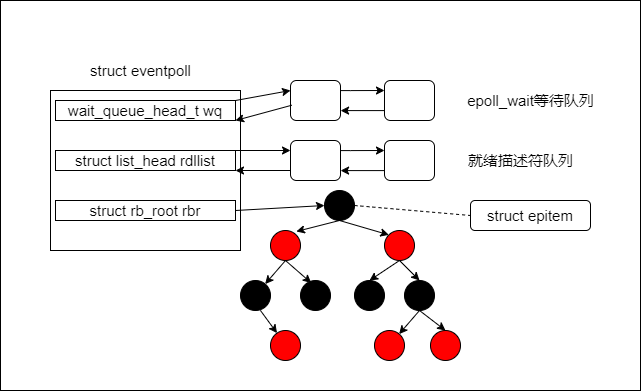

The diagram above was exported from draw.io. Its source (the exported page's mxGraphModel, read from the mxfile embedded in the PNG):
<mxGraphModel dx="1663" dy="1345" grid="1" gridSize="10" guides="1" tooltips="1" connect="1" arrows="1" fold="1" page="1" pageScale="1" pageWidth="827" pageHeight="1169" math="0" shadow="0">
  <root>
    <mxCell id="0" />
    <mxCell id="1" parent="0" />
    <mxCell id="I9sm4eZT1f9uo-vOVwCZ-46" value="" style="rounded=0;whiteSpace=wrap;html=1;fontSize=15;fillColor=#FFFFFF;" vertex="1" parent="1">
      <mxGeometry x="-20" y="230" width="640" height="390" as="geometry" />
    </mxCell>
    <mxCell id="I9sm4eZT1f9uo-vOVwCZ-1" value="" style="rounded=0;whiteSpace=wrap;html=1;" vertex="1" parent="1">
      <mxGeometry x="30" y="320" width="190" height="160" as="geometry" />
    </mxCell>
    <mxCell id="I9sm4eZT1f9uo-vOVwCZ-2" value="&lt;font style=&quot;font-size: 15px&quot;&gt;struct eventpoll&lt;/font&gt;" style="text;html=1;align=center;verticalAlign=middle;resizable=0;points=[];autosize=1;strokeColor=none;fillColor=none;" vertex="1" parent="1">
      <mxGeometry x="60" y="290" width="120" height="20" as="geometry" />
    </mxCell>
    <mxCell id="I9sm4eZT1f9uo-vOVwCZ-3" value="wait_queue_head_t wq" style="rounded=0;whiteSpace=wrap;html=1;fontSize=15;" vertex="1" parent="1">
      <mxGeometry x="35" y="330" width="180" height="20" as="geometry" />
    </mxCell>
    <mxCell id="I9sm4eZT1f9uo-vOVwCZ-4" value="struct list_head rdllist" style="rounded=0;whiteSpace=wrap;html=1;fontSize=15;" vertex="1" parent="1">
      <mxGeometry x="35" y="380" width="180" height="20" as="geometry" />
    </mxCell>
    <mxCell id="I9sm4eZT1f9uo-vOVwCZ-5" value="struct rb_root rbr" style="rounded=0;whiteSpace=wrap;html=1;fontSize=15;" vertex="1" parent="1">
      <mxGeometry x="35" y="430" width="180" height="20" as="geometry" />
    </mxCell>
    <mxCell id="I9sm4eZT1f9uo-vOVwCZ-10" style="edgeStyle=orthogonalEdgeStyle;rounded=0;orthogonalLoop=1;jettySize=auto;html=1;entryX=0;entryY=0.25;entryDx=0;entryDy=0;fontSize=15;" edge="1" parent="1" source="I9sm4eZT1f9uo-vOVwCZ-8" target="I9sm4eZT1f9uo-vOVwCZ-9">
      <mxGeometry relative="1" as="geometry">
        <Array as="points">
          <mxPoint x="330" y="380" />
          <mxPoint x="330" y="380" />
        </Array>
      </mxGeometry>
    </mxCell>
    <mxCell id="I9sm4eZT1f9uo-vOVwCZ-8" value="" style="rounded=1;whiteSpace=wrap;html=1;fontSize=15;" vertex="1" parent="1">
      <mxGeometry x="270" y="370" width="50" height="40" as="geometry" />
    </mxCell>
    <mxCell id="I9sm4eZT1f9uo-vOVwCZ-11" style="edgeStyle=orthogonalEdgeStyle;rounded=0;orthogonalLoop=1;jettySize=auto;html=1;fontSize=15;" edge="1" parent="1" source="I9sm4eZT1f9uo-vOVwCZ-9">
      <mxGeometry relative="1" as="geometry">
        <mxPoint x="320" y="400" as="targetPoint" />
        <Array as="points">
          <mxPoint x="320" y="400" />
        </Array>
      </mxGeometry>
    </mxCell>
    <mxCell id="I9sm4eZT1f9uo-vOVwCZ-9" value="" style="rounded=1;whiteSpace=wrap;html=1;fontSize=15;" vertex="1" parent="1">
      <mxGeometry x="364" y="370" width="50" height="40" as="geometry" />
    </mxCell>
    <mxCell id="I9sm4eZT1f9uo-vOVwCZ-12" style="edgeStyle=orthogonalEdgeStyle;rounded=0;orthogonalLoop=1;jettySize=auto;html=1;entryX=0;entryY=0.25;entryDx=0;entryDy=0;fontSize=15;" edge="1" parent="1" source="I9sm4eZT1f9uo-vOVwCZ-13" target="I9sm4eZT1f9uo-vOVwCZ-15">
      <mxGeometry relative="1" as="geometry">
        <Array as="points">
          <mxPoint x="330" y="320" />
          <mxPoint x="330" y="320" />
        </Array>
      </mxGeometry>
    </mxCell>
    <mxCell id="I9sm4eZT1f9uo-vOVwCZ-13" value="" style="rounded=1;whiteSpace=wrap;html=1;fontSize=15;" vertex="1" parent="1">
      <mxGeometry x="270" y="310" width="50" height="40" as="geometry" />
    </mxCell>
    <mxCell id="I9sm4eZT1f9uo-vOVwCZ-14" style="edgeStyle=orthogonalEdgeStyle;rounded=0;orthogonalLoop=1;jettySize=auto;html=1;fontSize=15;" edge="1" parent="1" source="I9sm4eZT1f9uo-vOVwCZ-15">
      <mxGeometry relative="1" as="geometry">
        <mxPoint x="320" y="340" as="targetPoint" />
        <Array as="points">
          <mxPoint x="320" y="340" />
        </Array>
      </mxGeometry>
    </mxCell>
    <mxCell id="I9sm4eZT1f9uo-vOVwCZ-15" value="" style="rounded=1;whiteSpace=wrap;html=1;fontSize=15;" vertex="1" parent="1">
      <mxGeometry x="364" y="310" width="50" height="40" as="geometry" />
    </mxCell>
    <mxCell id="I9sm4eZT1f9uo-vOVwCZ-16" value="" style="endArrow=classic;html=1;rounded=0;fontSize=15;exitX=1;exitY=0;exitDx=0;exitDy=0;entryX=0;entryY=0.25;entryDx=0;entryDy=0;" edge="1" parent="1" source="I9sm4eZT1f9uo-vOVwCZ-3" target="I9sm4eZT1f9uo-vOVwCZ-13">
      <mxGeometry width="50" height="50" relative="1" as="geometry">
        <mxPoint x="250" y="410" as="sourcePoint" />
        <mxPoint x="300" y="360" as="targetPoint" />
      </mxGeometry>
    </mxCell>
    <mxCell id="I9sm4eZT1f9uo-vOVwCZ-17" value="" style="endArrow=classic;html=1;rounded=0;fontSize=15;exitX=0.026;exitY=0.618;exitDx=0;exitDy=0;exitPerimeter=0;entryX=1;entryY=1;entryDx=0;entryDy=0;" edge="1" parent="1" source="I9sm4eZT1f9uo-vOVwCZ-13" target="I9sm4eZT1f9uo-vOVwCZ-3">
      <mxGeometry width="50" height="50" relative="1" as="geometry">
        <mxPoint x="250" y="410" as="sourcePoint" />
        <mxPoint x="300" y="360" as="targetPoint" />
      </mxGeometry>
    </mxCell>
    <mxCell id="I9sm4eZT1f9uo-vOVwCZ-18" value="" style="endArrow=classic;html=1;rounded=0;fontSize=15;exitX=1;exitY=0;exitDx=0;exitDy=0;entryX=0;entryY=0.25;entryDx=0;entryDy=0;" edge="1" parent="1" source="I9sm4eZT1f9uo-vOVwCZ-4" target="I9sm4eZT1f9uo-vOVwCZ-8">
      <mxGeometry width="50" height="50" relative="1" as="geometry">
        <mxPoint x="250" y="410" as="sourcePoint" />
        <mxPoint x="300" y="360" as="targetPoint" />
      </mxGeometry>
    </mxCell>
    <mxCell id="I9sm4eZT1f9uo-vOVwCZ-19" value="" style="endArrow=classic;html=1;rounded=0;fontSize=15;exitX=0;exitY=0.75;exitDx=0;exitDy=0;entryX=1;entryY=1;entryDx=0;entryDy=0;" edge="1" parent="1" source="I9sm4eZT1f9uo-vOVwCZ-8" target="I9sm4eZT1f9uo-vOVwCZ-4">
      <mxGeometry width="50" height="50" relative="1" as="geometry">
        <mxPoint x="250" y="410" as="sourcePoint" />
        <mxPoint x="300" y="360" as="targetPoint" />
      </mxGeometry>
    </mxCell>
    <mxCell id="I9sm4eZT1f9uo-vOVwCZ-20" value="" style="ellipse;whiteSpace=wrap;html=1;aspect=fixed;fontSize=15;fillColor=#000000;" vertex="1" parent="1">
      <mxGeometry x="304" y="420" width="30" height="30" as="geometry" />
    </mxCell>
    <mxCell id="I9sm4eZT1f9uo-vOVwCZ-21" value="" style="ellipse;whiteSpace=wrap;html=1;aspect=fixed;fontSize=15;fillColor=#000000;" vertex="1" parent="1">
      <mxGeometry x="384" y="510" width="30" height="30" as="geometry" />
    </mxCell>
    <mxCell id="I9sm4eZT1f9uo-vOVwCZ-22" value="" style="ellipse;whiteSpace=wrap;html=1;aspect=fixed;fontSize=15;fillColor=#000000;" vertex="1" parent="1">
      <mxGeometry x="334" y="510" width="30" height="30" as="geometry" />
    </mxCell>
    <mxCell id="I9sm4eZT1f9uo-vOVwCZ-23" value="" style="ellipse;whiteSpace=wrap;html=1;aspect=fixed;fontSize=15;fillColor=#000000;" vertex="1" parent="1">
      <mxGeometry x="280" y="510" width="30" height="30" as="geometry" />
    </mxCell>
    <mxCell id="I9sm4eZT1f9uo-vOVwCZ-24" value="" style="ellipse;whiteSpace=wrap;html=1;aspect=fixed;fontSize=15;fillColor=#000000;" vertex="1" parent="1">
      <mxGeometry x="220" y="510" width="30" height="30" as="geometry" />
    </mxCell>
    <mxCell id="I9sm4eZT1f9uo-vOVwCZ-25" value="" style="ellipse;whiteSpace=wrap;html=1;aspect=fixed;fontSize=15;fillColor=#FF0000;" vertex="1" parent="1">
      <mxGeometry x="250" y="460" width="30" height="30" as="geometry" />
    </mxCell>
    <mxCell id="I9sm4eZT1f9uo-vOVwCZ-27" value="" style="ellipse;whiteSpace=wrap;html=1;aspect=fixed;fontSize=15;fillColor=#FF0000;" vertex="1" parent="1">
      <mxGeometry x="364" y="460" width="30" height="30" as="geometry" />
    </mxCell>
    <mxCell id="I9sm4eZT1f9uo-vOVwCZ-28" value="" style="endArrow=classic;html=1;rounded=0;fontSize=15;exitX=0.5;exitY=1;exitDx=0;exitDy=0;entryX=0.862;entryY=0.033;entryDx=0;entryDy=0;entryPerimeter=0;" edge="1" parent="1" source="I9sm4eZT1f9uo-vOVwCZ-20" target="I9sm4eZT1f9uo-vOVwCZ-25">
      <mxGeometry width="50" height="50" relative="1" as="geometry">
        <mxPoint x="250" y="410" as="sourcePoint" />
        <mxPoint x="300" y="360" as="targetPoint" />
      </mxGeometry>
    </mxCell>
    <mxCell id="I9sm4eZT1f9uo-vOVwCZ-29" value="" style="endArrow=classic;html=1;rounded=0;fontSize=15;exitX=0.5;exitY=1;exitDx=0;exitDy=0;entryX=0;entryY=0;entryDx=0;entryDy=0;" edge="1" parent="1" source="I9sm4eZT1f9uo-vOVwCZ-20" target="I9sm4eZT1f9uo-vOVwCZ-27">
      <mxGeometry width="50" height="50" relative="1" as="geometry">
        <mxPoint x="250" y="410" as="sourcePoint" />
        <mxPoint x="300" y="360" as="targetPoint" />
      </mxGeometry>
    </mxCell>
    <mxCell id="I9sm4eZT1f9uo-vOVwCZ-30" value="" style="endArrow=classic;html=1;rounded=0;fontSize=15;exitX=0.5;exitY=1;exitDx=0;exitDy=0;" edge="1" parent="1" source="I9sm4eZT1f9uo-vOVwCZ-25" target="I9sm4eZT1f9uo-vOVwCZ-24">
      <mxGeometry width="50" height="50" relative="1" as="geometry">
        <mxPoint x="250" y="410" as="sourcePoint" />
        <mxPoint x="300" y="360" as="targetPoint" />
      </mxGeometry>
    </mxCell>
    <mxCell id="I9sm4eZT1f9uo-vOVwCZ-31" value="" style="endArrow=classic;html=1;rounded=0;fontSize=15;exitX=0.5;exitY=1;exitDx=0;exitDy=0;entryX=0.357;entryY=0.081;entryDx=0;entryDy=0;entryPerimeter=0;" edge="1" parent="1" source="I9sm4eZT1f9uo-vOVwCZ-25" target="I9sm4eZT1f9uo-vOVwCZ-23">
      <mxGeometry width="50" height="50" relative="1" as="geometry">
        <mxPoint x="250" y="410" as="sourcePoint" />
        <mxPoint x="300" y="360" as="targetPoint" />
      </mxGeometry>
    </mxCell>
    <mxCell id="I9sm4eZT1f9uo-vOVwCZ-32" value="" style="endArrow=classic;html=1;rounded=0;fontSize=15;exitX=0.5;exitY=1;exitDx=0;exitDy=0;entryX=0.5;entryY=0;entryDx=0;entryDy=0;" edge="1" parent="1" source="I9sm4eZT1f9uo-vOVwCZ-27" target="I9sm4eZT1f9uo-vOVwCZ-22">
      <mxGeometry width="50" height="50" relative="1" as="geometry">
        <mxPoint x="250" y="410" as="sourcePoint" />
        <mxPoint x="300" y="360" as="targetPoint" />
      </mxGeometry>
    </mxCell>
    <mxCell id="I9sm4eZT1f9uo-vOVwCZ-33" value="" style="endArrow=classic;html=1;rounded=0;fontSize=15;exitX=0.5;exitY=1;exitDx=0;exitDy=0;entryX=0.5;entryY=0;entryDx=0;entryDy=0;" edge="1" parent="1" source="I9sm4eZT1f9uo-vOVwCZ-27" target="I9sm4eZT1f9uo-vOVwCZ-21">
      <mxGeometry width="50" height="50" relative="1" as="geometry">
        <mxPoint x="250" y="410" as="sourcePoint" />
        <mxPoint x="300" y="360" as="targetPoint" />
      </mxGeometry>
    </mxCell>
    <mxCell id="I9sm4eZT1f9uo-vOVwCZ-34" value="" style="ellipse;whiteSpace=wrap;html=1;aspect=fixed;fontSize=15;fillColor=#FF0000;" vertex="1" parent="1">
      <mxGeometry x="250" y="560" width="30" height="30" as="geometry" />
    </mxCell>
    <mxCell id="I9sm4eZT1f9uo-vOVwCZ-35" value="" style="ellipse;whiteSpace=wrap;html=1;aspect=fixed;fontSize=15;fillColor=#FF0000;" vertex="1" parent="1">
      <mxGeometry x="354" y="560" width="30" height="30" as="geometry" />
    </mxCell>
    <mxCell id="I9sm4eZT1f9uo-vOVwCZ-36" value="" style="ellipse;whiteSpace=wrap;html=1;aspect=fixed;fontSize=15;fillColor=#FF0000;" vertex="1" parent="1">
      <mxGeometry x="410" y="560" width="30" height="30" as="geometry" />
    </mxCell>
    <mxCell id="I9sm4eZT1f9uo-vOVwCZ-37" value="" style="endArrow=classic;html=1;rounded=0;fontSize=15;exitX=0.662;exitY=0.995;exitDx=0;exitDy=0;exitPerimeter=0;" edge="1" parent="1" source="I9sm4eZT1f9uo-vOVwCZ-24" target="I9sm4eZT1f9uo-vOVwCZ-34">
      <mxGeometry width="50" height="50" relative="1" as="geometry">
        <mxPoint x="320" y="410" as="sourcePoint" />
        <mxPoint x="370" y="360" as="targetPoint" />
      </mxGeometry>
    </mxCell>
    <mxCell id="I9sm4eZT1f9uo-vOVwCZ-38" value="" style="endArrow=classic;html=1;rounded=0;fontSize=15;exitX=0.5;exitY=1;exitDx=0;exitDy=0;" edge="1" parent="1" source="I9sm4eZT1f9uo-vOVwCZ-21" target="I9sm4eZT1f9uo-vOVwCZ-35">
      <mxGeometry width="50" height="50" relative="1" as="geometry">
        <mxPoint x="320" y="410" as="sourcePoint" />
        <mxPoint x="370" y="360" as="targetPoint" />
      </mxGeometry>
    </mxCell>
    <mxCell id="I9sm4eZT1f9uo-vOVwCZ-40" value="" style="endArrow=classic;html=1;rounded=0;fontSize=15;exitX=0.5;exitY=1;exitDx=0;exitDy=0;entryX=0.5;entryY=0;entryDx=0;entryDy=0;" edge="1" parent="1" source="I9sm4eZT1f9uo-vOVwCZ-21" target="I9sm4eZT1f9uo-vOVwCZ-36">
      <mxGeometry width="50" height="50" relative="1" as="geometry">
        <mxPoint x="320" y="410" as="sourcePoint" />
        <mxPoint x="370" y="360" as="targetPoint" />
      </mxGeometry>
    </mxCell>
    <mxCell id="I9sm4eZT1f9uo-vOVwCZ-41" value="" style="endArrow=classic;html=1;rounded=0;fontSize=15;exitX=1;exitY=0.5;exitDx=0;exitDy=0;entryX=0;entryY=0.5;entryDx=0;entryDy=0;" edge="1" parent="1" source="I9sm4eZT1f9uo-vOVwCZ-5" target="I9sm4eZT1f9uo-vOVwCZ-20">
      <mxGeometry width="50" height="50" relative="1" as="geometry">
        <mxPoint x="280" y="390" as="sourcePoint" />
        <mxPoint x="330" y="340" as="targetPoint" />
      </mxGeometry>
    </mxCell>
    <mxCell id="I9sm4eZT1f9uo-vOVwCZ-42" value="epoll_wait等待队列" style="text;html=1;align=center;verticalAlign=middle;resizable=0;points=[];autosize=1;strokeColor=none;fillColor=none;fontSize=15;" vertex="1" parent="1">
      <mxGeometry x="440" y="320" width="140" height="20" as="geometry" />
    </mxCell>
    <mxCell id="I9sm4eZT1f9uo-vOVwCZ-43" value="就绪描述符队列" style="text;html=1;align=center;verticalAlign=middle;resizable=0;points=[];autosize=1;strokeColor=none;fillColor=none;fontSize=15;" vertex="1" parent="1">
      <mxGeometry x="440" y="380" width="120" height="20" as="geometry" />
    </mxCell>
    <mxCell id="I9sm4eZT1f9uo-vOVwCZ-44" value="struct epitem" style="rounded=1;whiteSpace=wrap;html=1;fontSize=15;fillColor=#FFFFFF;" vertex="1" parent="1">
      <mxGeometry x="450" y="430" width="120" height="30" as="geometry" />
    </mxCell>
    <mxCell id="I9sm4eZT1f9uo-vOVwCZ-45" value="" style="endArrow=none;dashed=1;html=1;rounded=0;fontSize=15;exitX=1;exitY=0.5;exitDx=0;exitDy=0;entryX=0;entryY=0.5;entryDx=0;entryDy=0;" edge="1" parent="1" source="I9sm4eZT1f9uo-vOVwCZ-20" target="I9sm4eZT1f9uo-vOVwCZ-44">
      <mxGeometry width="50" height="50" relative="1" as="geometry">
        <mxPoint x="430" y="420" as="sourcePoint" />
        <mxPoint x="480" y="370" as="targetPoint" />
      </mxGeometry>
    </mxCell>
  </root>
</mxGraphModel>